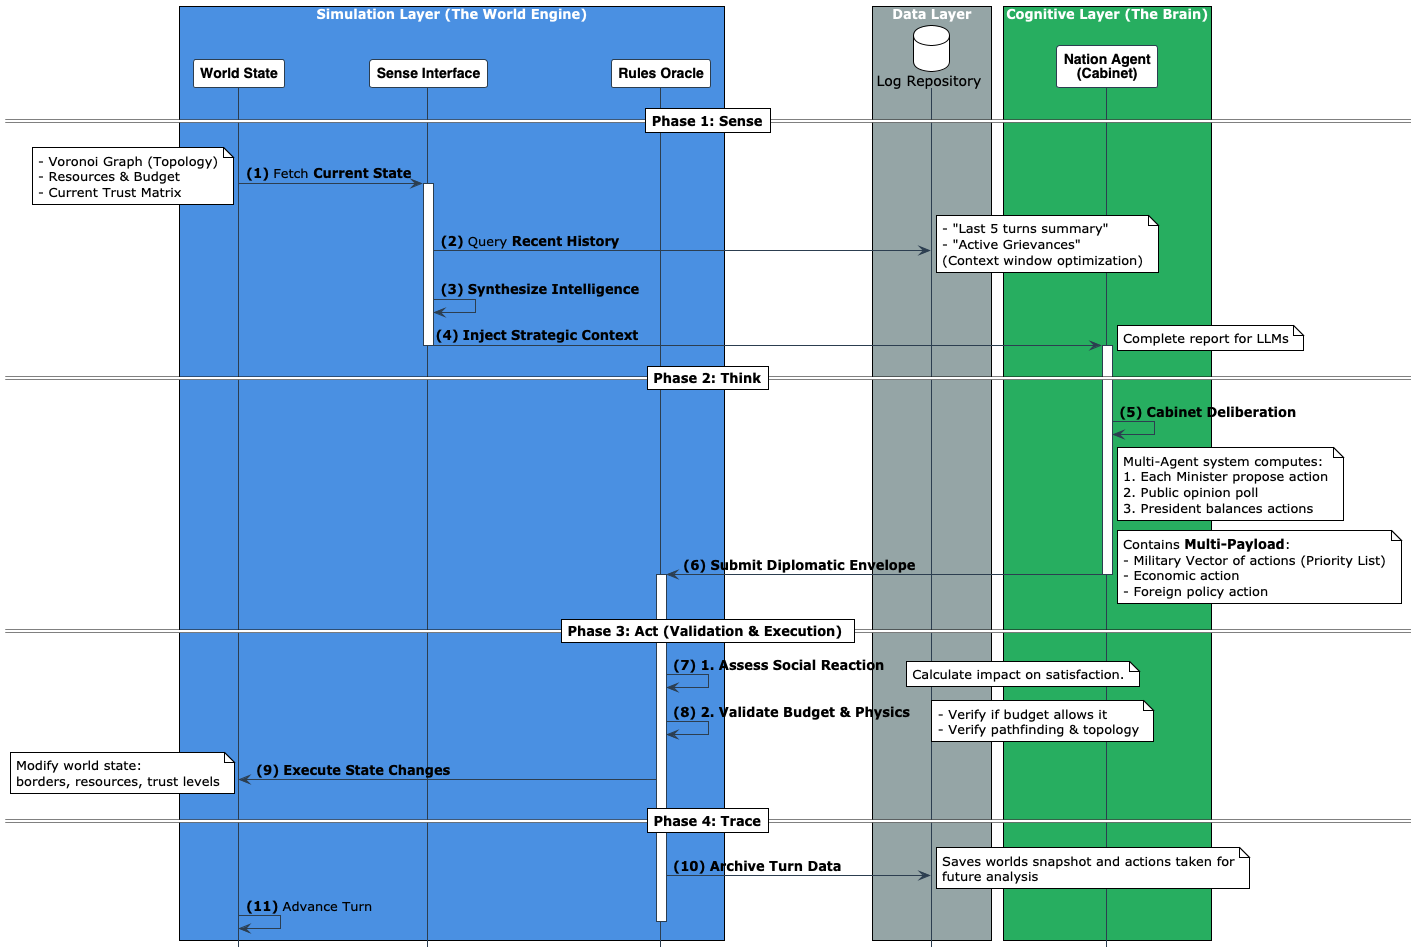

The diagram above was rendered by PlantUML. Its source (embedded in the PNG):
@startuml
!theme plain
hide footbox
autonumber "<b>(0)</b>"

' --- STILE VISIVO ---
skinparam sequence {
    ArrowColor #2C3E50
    LifeLineBorderColor #2C3E50
    LifeLineBackgroundColor White
    ParticipantBorderColor #2C3E50
    ParticipantBackgroundColor White
    ParticipantFontName Helvetica
    ParticipantFontSize 14
    ParticipantFontStyle bold
    BoxFontSize 16
    BoxFontColor White
}

' --- DEFINIZIONE LAYERS E PARTECIPANTI ---
box "Simulation Layer (The World Engine)" #4A90E2
    participant "World State" as World
    participant "Sense Interface" as Sense
    participant "Rules Oracle" as Oracle
end box

box "Data Layer" #95A5A6
    database "Log Repository" as DB
end box

box "Cognitive Layer (The Brain)" #27AE60
    participant "Nation Agent\n(Cabinet)" as Agent
end box

' --- INIZIO FLUSSO ---

== Phase 1: Sense==

' 1. DATI REAL-TIME (Dalla RAM)
World -> Sense : Fetch **Current State**
note left
  - Voronoi Graph (Topology)
  - Resources & Budget
  - Current Trust Matrix
end note

activate Sense

' 2. DATI STORICI (Dal DB) - NUOVO!
Sense -> DB : Query **Recent History**
note right
  - "Last 5 turns summary"
  - "Active Grievances"
  (Context window optimization)
end note

' 3. FUSIONE
Sense -> Sense : **Synthesize Intelligence**


' 4. INPUT FINALE
Sense -> Agent : <b>Inject Strategic Context</b>
note right
  Complete report for LLMs
end note
deactivate Sense

== Phase 2: Think==

activate Agent
Agent -> Agent : <b>Cabinet Deliberation</b>
note right of Agent
  Multi-Agent system computes:
  1. Each Minister propose action
  2. Public opinion poll
  3. President balances actions
end note

Agent -> Oracle : <b>Submit Diplomatic Envelope</b>
note right
  Contains <b>Multi-Payload</b>:
  - Military Vector of actions (Priority List)
  - Economic action
  - Foreign policy action
end note
deactivate Agent

== Phase 3: Act (Validation & Execution) ==

activate Oracle

' --- VALIDAZIONE SEQUENZIALE LINEARE ---
Oracle -> Oracle : <b>1. Assess Social Reaction</b>
note right
  Calculate impact on satisfaction.
end note

Oracle -> Oracle : <b>2. Validate Budget & Physics</b>
note right
  - Verify if budget allows it
  - Verify pathfinding & topology
end note

Oracle -> World : <b>Execute State Changes</b>
note left: Modify world state:\nborders, resources, trust levels

== Phase 4: Trace==

Oracle -> DB : <b>Archive Turn Data</b>
note right: Saves worlds snapshot and actions taken for\nfuture analysis

World -> World : Advance Turn
deactivate Oracle

@enduml